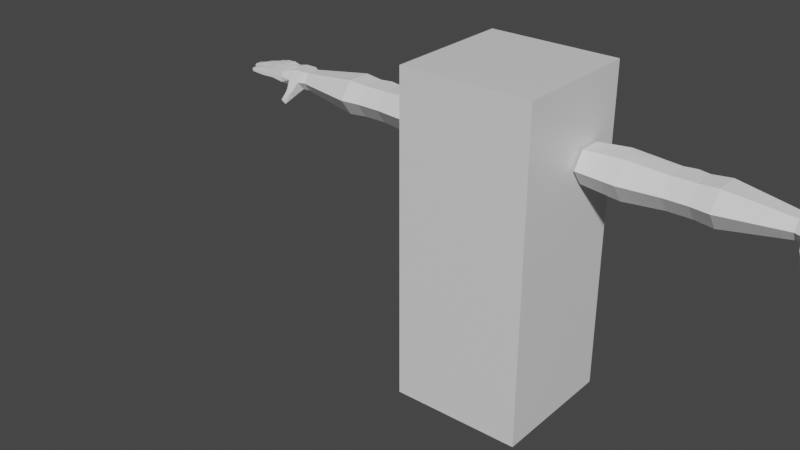 # Source: hands.blend  (saved by Blender 2.93.21; exported with 4.5.12 LTS)
import bpy
from mathutils import Matrix  # noqa: F401  (used for matrix-valued properties, if any)

bpy.ops.wm.read_factory_settings(use_empty=True)
scene = bpy.context.scene
scene.name = 'Scene'

# ---- collections
col_collection = bpy.data.collections.new('Collection'); scene.collection.children.link(col_collection)

# ---- materials (node trees are filled in below, after node groups)
mat_material = bpy.data.materials.new('Material')
mat_material.alpha_threshold = 0.0
mat_material.use_transparent_shadow = False
mat_material.line_color = (0.0, 0.0, 0.0, 1.0)

# ---- material node trees
mat_material.use_nodes = True; mat_material.node_tree.nodes.clear()
_N = mat_material.node_tree.nodes; _L = mat_material.node_tree.links
n0 = _N.new('ShaderNodeOutputMaterial'); n0.name = 'Material Output'; n0.location = (300, 300)
n1 = _N.new('ShaderNodeBsdfPrincipled'); n1.name = 'Principled BSDF'; n1.location = (10, 300)
n1.distribution = 'GGX'
n1.subsurface_method = 'BURLEY'
n1.inputs[2].default_value = 0.4
n1.inputs[3].default_value = 1.45
n1.inputs[27].default_value = (0.0, 0.0, 0.0, 1.0)
n1.inputs[28].default_value = 1.0
_L.new(n1.outputs[0], n0.inputs[0])
n0.is_active_output = True

# ---- world
world_world = bpy.data.worlds.new('World'); scene.world = world_world
world_world.use_nodes = True; world_world.node_tree.nodes.clear()
_N = world_world.node_tree.nodes; _L = world_world.node_tree.links
n0 = _N.new('ShaderNodeOutputWorld'); n0.name = 'World Output'; n0.location = (300, 300)
n1 = _N.new('ShaderNodeBackground'); n1.name = 'Background'; n1.location = (10, 300)
n1.inputs[0].default_value = (0.05088, 0.05088, 0.05088, 1.0)
_L.new(n1.outputs[0], n0.inputs[0])
n0.is_active_output = True
world_world.color = (0.05088, 0.05088, 0.05088)
world_world.use_sun_shadow = False
world_world.sun_shadow_jitter_overblur = 0.0

# ---- meshes
me_cube = bpy.data.meshes.new('Cube')
me_cube.from_pydata([(1.0, 1.0, 1.0), (1.0, 1.0, -1.0), (1.0, -1.0, 1.0), (1.0, -1.0, -1.0), (-1.0, 1.0, 1.0), (-1.0, 1.0, -1.0), (-1.0, -1.0, 1.0), (-1.0, -1.0, -1.0)], [], [(0, 4, 6, 2), (3, 2, 6, 7), (7, 6, 4, 5), (5, 1, 3, 7), (1, 0, 2, 3), (5, 4, 0, 1)])
_uv = me_cube.uv_layers.new(name='UVMap')
_uv.uv.foreach_set('vector', [0.625, 0.5, 0.875, 0.5, 0.875, 0.75, 0.625, 0.75, 0.375, 0.75, 0.625, 0.75, 0.625, 1.0, 0.375, 1.0, 0.375, 0.0, 0.625, 0.0, 0.625, 0.25, 0.375, 0.25, 0.125, 0.5, 0.375, 0.5, 0.375, 0.75, 0.125, 0.75, 0.375, 0.5, 0.625, 0.5, 0.625, 0.75, 0.375, 0.75, 0.375, 0.25, 0.625, 0.25, 0.625, 0.5, 0.375, 0.5])
me_cube.materials.append(mat_material)
me_cube.use_remesh_preserve_volume = False
me_cube.use_remesh_preserve_attributes = False
me_cube.use_mirror_vertex_groups = False
me_cube.update()
me_cube_001 = bpy.data.meshes.new('Cube.001')
me_cube_001.from_pydata([(0.4149, 0.07051, 1.415), (0.4149, 0.07051, 1.606), (0.4149, 0.2095, 1.415), (0.4149, 0.2095, 1.606), (1.538, 0.09963, 1.455), (1.538, 0.09963, 1.566), (1.538, 0.1804, 1.455), (1.538, 0.1804, 1.566), (1.049, 0.2095, 1.415), (0.9042, 0.2095, 1.415), (0.9042, 0.2095, 1.606), (1.049, 0.2095, 1.606), (0.9042, 0.07051, 1.415), (1.049, 0.07051, 1.415), (1.049, 0.07051, 1.606), (0.9042, 0.07051, 1.606), (0.9763, 0.2247, 1.415), (0.9763, 0.2247, 1.606), (0.4149, 0.0004296, 1.511), (0.4149, 0.2795, 1.511), (1.538, 0.2211, 1.511), (1.538, 0.05891, 1.511), (1.049, 0.0004296, 1.511), (0.9042, 0.0004296, 1.511), (0.9042, 0.2795, 1.511), (1.049, 0.2795, 1.511), (0.9763, 0.2948, 1.511), (0.4149, 0.14, 1.415), (0.4149, 0.14, 1.606), (1.538, 0.14, 1.455), (1.538, 0.14, 1.566), (1.049, 0.14, 1.606), (0.9042, 0.14, 1.606), (0.9042, 0.14, 1.415), (1.049, 0.14, 1.415), (0.9763, 0.14, 1.415), (0.9763, 0.14, 1.606), (0.4149, 0.14, 1.511), (0.6139, 0.2206, 1.4), (0.6595, 0.05686, 1.625), (0.6139, 0.2206, 1.622), (0.6595, 0.05686, 1.396), (0.6139, 0.3019, 1.511), (0.6595, -0.027, 1.511), (0.6595, 0.14, 1.396), (0.6595, 0.14, 1.625), (1.164, 0.2169, 1.616), (1.164, 0.06309, 1.405), (1.164, 0.2169, 1.405), (1.164, 0.06309, 1.616), (1.164, -0.01448, 1.511), (1.164, 0.2945, 1.511), (1.164, 0.14, 1.616), (1.164, 0.14, 1.405), (1.58, 0.2171, 1.511), (1.58, 0.1878, 1.455), (1.58, 0.14, 1.455), (1.58, 0.14, 1.566), (1.58, 0.09219, 1.566), (1.58, 0.04397, 1.511), (1.58, 0.09219, 1.455), (1.58, 0.2077, 1.566), (1.732, 0.2243, 1.511), (1.653, 0.2269, 1.511), (1.653, 0.1878, 1.455), (1.653, 0.14, 1.455), (1.653, 0.14, 1.566), (1.653, 0.09219, 1.566), (1.653, 0.04397, 1.511), (1.653, 0.09219, 1.455), (1.653, 0.2077, 1.566), (1.595, 0.006152, 1.458), (1.732, 0.2232, 1.477), (1.699, 0.14, 1.455), (1.699, 0.14, 1.566), (1.733, 0.05854, 1.545), (1.733, 0.05746, 1.511), (1.733, 0.05854, 1.477), (1.732, 0.2232, 1.545), (1.595, 0.03423, 1.425), (1.632, -0.04003, 1.403), (1.623, -0.02447, 1.383), (1.656, -0.02618, 1.403), (1.647, -0.01061, 1.383), (1.738, 0.1763, 1.511), (1.738, 0.1762, 1.477), (1.737, 0.1361, 1.477), (1.737, 0.1361, 1.545), (1.737, 0.1021, 1.545), (1.737, 0.102, 1.511), (1.737, 0.1021, 1.477), (1.738, 0.1762, 1.545), (1.737, 0.1361, 1.511), (1.967, 0.03467, 1.517), (1.962, 0.03554, 1.503), (1.959, 0.03618, 1.527), (1.963, 0.07976, 1.527), (1.972, 0.07883, 1.517), (1.967, 0.07937, 1.503), (2.002, 0.14, 1.527), (2.002, 0.1015, 1.527), (2.009, 0.1014, 1.517), (2.005, 0.1014, 1.503), (2.009, 0.14, 1.517), (2.005, 0.14, 1.503), (1.974, 0.2006, 1.517), (1.969, 0.2, 1.503), (1.973, 0.1617, 1.503), (1.965, 0.1996, 1.527), (1.969, 0.1613, 1.527), (1.978, 0.1622, 1.517), (1.928, 0.2562, 1.517), (1.923, 0.255, 1.503), (1.919, 0.2541, 1.527), (1.935, 0.2124, 1.517), (1.927, 0.2109, 1.527), (1.93, 0.2115, 1.503), (1.808, 0.05001, 1.511), (1.884, 0.04256, 1.511), (1.884, 0.04363, 1.547), (1.808, 0.05109, 1.552), (1.876, 0.04443, 1.493), (1.813, 0.09467, 1.552), (1.888, 0.08722, 1.547), (1.888, 0.08704, 1.511), (1.813, 0.0945, 1.511), (1.876, 0.04335, 1.511), (1.794, 0.1892, 1.511), (1.849, 0.1982, 1.511), (1.849, 0.198, 1.547), (1.794, 0.189, 1.553), (1.787, 0.2322, 1.553), (1.842, 0.2413, 1.547), (1.841, 0.2423, 1.511), (1.787, 0.2333, 1.511), (1.802, 0.1428, 1.552), (1.892, 0.1533, 1.546), (1.888, 0.1916, 1.546), (1.798, 0.1811, 1.552), (1.888, 0.1918, 1.511), (1.798, 0.1813, 1.511), (1.802, 0.1428, 1.511), (1.892, 0.1533, 1.511), (1.826, 0.1015, 1.553), (1.926, 0.1015, 1.547), (1.926, 0.14, 1.547), (1.826, 0.14, 1.553), (1.926, 0.14, 1.511), (1.826, 0.14, 1.511), (1.826, 0.1013, 1.511), (1.926, 0.1013, 1.511), (1.798, 0.05209, 1.55), (1.803, 0.0955, 1.511), (1.798, 0.05102, 1.511), (1.798, 0.05209, 1.491), (1.803, 0.09568, 1.55), (1.803, 0.09568, 1.491), (1.818, 0.04903, 1.511), (1.818, 0.0501, 1.55), (1.818, 0.0501, 1.493), (1.823, 0.09369, 1.55), (1.823, 0.09351, 1.511), (1.823, 0.09369, 1.493), (1.88, 0.08801, 1.545), (1.88, 0.08801, 1.493), (1.876, 0.04443, 1.545), (1.88, 0.08784, 1.511), (1.892, 0.04176, 1.511), (1.892, 0.04282, 1.494), (1.896, 0.08647, 1.543), (1.896, 0.08643, 1.494), (1.891, 0.04288, 1.543), (1.896, 0.08622, 1.511), (1.837, 0.1015, 1.55), (1.837, 0.14, 1.55), (1.837, 0.14, 1.511), (1.837, 0.14, 1.493), (1.837, 0.1015, 1.493), (1.837, 0.1013, 1.511), (1.816, 0.1395, 1.55), (1.816, 0.1395, 1.511), (1.816, 0.1016, 1.491), (1.816, 0.1016, 1.55), (1.816, 0.1395, 1.491), (1.816, 0.1014, 1.511), (1.917, 0.1015, 1.545), (1.917, 0.14, 1.493), (1.917, 0.1013, 1.511), (1.917, 0.14, 1.545), (1.917, 0.14, 1.511), (1.917, 0.1015, 1.493), (1.934, 0.1015, 1.543), (1.934, 0.14, 1.494), (1.935, 0.1013, 1.511), (1.934, 0.14, 1.543), (1.935, 0.14, 1.511), (1.934, 0.1015, 1.494), (1.789, 0.1799, 1.55), (1.789, 0.1801, 1.511), (1.789, 0.1799, 1.49), (1.792, 0.1418, 1.49), (1.792, 0.1418, 1.55), (1.792, 0.1418, 1.511), (1.812, 0.1439, 1.55), (1.808, 0.1823, 1.55), (1.808, 0.1824, 1.511), (1.812, 0.1439, 1.511), (1.808, 0.1823, 1.493), (1.812, 0.1439, 1.493), (1.882, 0.1521, 1.546), (1.882, 0.1521, 1.511), (1.878, 0.1904, 1.546), (1.878, 0.1906, 1.511), (1.878, 0.1904, 1.493), (1.882, 0.1521, 1.493), (1.901, 0.1543, 1.543), (1.902, 0.1544, 1.511), (1.897, 0.1926, 1.543), (1.898, 0.1928, 1.511), (1.898, 0.1926, 1.494), (1.902, 0.1543, 1.494), (1.783, 0.1865, 1.55), (1.776, 0.2316, 1.511), (1.783, 0.1867, 1.511), (1.783, 0.1865, 1.49), (1.776, 0.2305, 1.55), (1.776, 0.2305, 1.49), (1.806, 0.1912, 1.511), (1.806, 0.191, 1.549), (1.806, 0.191, 1.493), (1.799, 0.2342, 1.549), (1.799, 0.2353, 1.511), (1.799, 0.2342, 1.493), (1.839, 0.1966, 1.511), (1.839, 0.1964, 1.493), (1.832, 0.2397, 1.546), (1.832, 0.2397, 1.493), (1.839, 0.1964, 1.546), (1.832, 0.2407, 1.511), (1.86, 0.2001, 1.512), (1.86, 0.1999, 1.494), (1.852, 0.243, 1.542), (1.853, 0.2431, 1.494), (1.859, 0.1998, 1.542), (1.853, 0.2442, 1.512), (1.617, 0.09219, 1.566), (1.617, 0.04397, 1.511), (1.617, 0.09219, 1.455), (1.617, 0.14, 1.455), (1.617, 0.1878, 1.455), (1.617, 0.14, 1.566), (1.617, 0.2077, 1.566), (1.617, 0.222, 1.511), (1.617, 0.006152, 1.458), (1.617, 0.03423, 1.425), (1.644, -0.0331, 1.403), (1.635, -0.01754, 1.383), (1.641, 0.0007752, 1.449), (1.64, 0.02677, 1.418), (1.602, -0.001529, 1.449), (1.6, 0.02447, 1.418), (1.62, 0.02562, 1.418), (1.621, -0.000377, 1.449), (1.593, 0.01201, 1.466), (1.64, 0.01201, 1.466), (1.593, 0.0432, 1.43), (1.64, 0.0432, 1.43), (1.617, 0.0432, 1.43), (1.617, 0.01201, 1.466)], [], [(37, 28, 3, 19), (51, 46, 7, 20), (4, 29, 56, 60), (43, 39, 1, 18), (53, 29, 4, 47), (45, 28, 1, 39), (52, 31, 14, 49), (44, 33, 12, 41), (50, 49, 14, 22), (42, 40, 10, 24), (26, 17, 11, 25), (24, 10, 17, 26), (36, 32, 15), (22, 14, 15, 23), (35, 34, 13), (9, 24, 26, 16), (16, 26, 25, 8), (38, 42, 24, 9), (47, 50, 22, 13), (41, 43, 18, 0), (21, 4, 60, 59), (48, 51, 20, 6), (27, 37, 19, 2), (0, 18, 37, 27), (20, 7, 61, 54), (11, 17, 36, 31), (9, 16, 35, 33), (16, 8, 34, 35), (38, 9, 33, 44), (17, 10, 32, 36), (46, 11, 31, 52), (40, 3, 28, 45), (48, 6, 29, 53), (6, 20, 54, 55), (18, 1, 28, 37), (22, 23, 12, 13), (36, 15, 14), (31, 36, 14), (33, 35, 12), (12, 35, 13), (10, 40, 45, 32), (2, 38, 44, 27), (12, 23, 43, 41), (2, 19, 42, 38), (19, 3, 40, 42), (27, 44, 41, 0), (32, 45, 39, 15), (23, 15, 39, 43), (8, 48, 53, 34), (7, 46, 52, 30), (8, 25, 51, 48), (4, 21, 50, 47), (21, 5, 49, 50), (30, 52, 49, 5), (34, 53, 47, 13), (25, 11, 46, 51), (248, 249, 64, 65), (268, 263, 71, 253), (245, 246, 68, 67), (247, 248, 65, 69), (29, 6, 55, 56), (5, 21, 59, 58), (7, 30, 57, 61), (30, 5, 58, 57), (69, 65, 73, 77), (64, 63, 62, 72), (66, 67, 75, 74), (63, 70, 78, 62), (251, 250, 66, 70), (252, 251, 70, 63), (250, 245, 67, 66), (249, 252, 63, 64), (77, 73, 86, 90), (239, 240, 116, 114), (74, 75, 88, 87), (243, 239, 114, 115), (67, 68, 76, 75), (68, 69, 77, 76), (65, 64, 72, 73), (70, 66, 74, 78), (258, 257, 82, 83), (263, 265, 79, 71), (266, 258, 254), (257, 264, 253), (255, 256, 83, 82), (262, 259, 80, 255), (261, 258, 83, 256), (259, 260, 81, 80), (195, 194, 99, 103), (194, 191, 100, 99), (218, 217, 108, 105), (217, 215, 109, 108), (167, 168, 94, 93), (171, 167, 93, 95), (73, 72, 85, 86), (78, 74, 87, 91), (95, 93, 97, 96), (93, 94, 98, 97), (172, 169, 96, 97), (168, 170, 98, 94), (170, 172, 97, 98), (169, 171, 95, 96), (103, 99, 100, 101), (104, 103, 101, 102), (196, 192, 104, 102), (191, 193, 101, 100), (193, 196, 102, 101), (192, 195, 103, 104), (106, 105, 110, 107), (105, 108, 109, 110), (215, 216, 110, 109), (219, 218, 105, 106), (220, 219, 106, 107), (216, 220, 107, 110), (112, 111, 114, 116), (111, 113, 115, 114), (244, 241, 113, 111), (240, 242, 112, 116), (242, 244, 111, 112), (241, 243, 115, 113), (155, 151, 120, 122), (163, 165, 119, 123), (156, 162, 159, 154), (164, 170, 168, 121), (159, 157, 117), (168, 167, 118), (152, 155, 122, 125), (166, 163, 123, 124), (151, 153, 117, 120), (165, 126, 118, 119), (125, 162, 156), (124, 170, 164), (225, 221, 130, 131), (235, 237, 129, 132), (242, 133, 244), (224, 229, 127), (234, 236, 242, 240), (222, 134, 226), (222, 225, 131, 134), (238, 235, 132, 133), (221, 223, 127, 130), (237, 233, 128, 129), (240, 239, 128), (242, 236, 133), (207, 208, 200, 199), (140, 205, 207), (140, 207, 199), (201, 202, 141, 135), (209, 210, 142, 136), (197, 201, 135, 138), (211, 209, 136, 137), (198, 197, 138, 140), (212, 211, 137, 139), (181, 149, 184), (181, 177, 149), (183, 176, 177, 181), (177, 178, 149), (182, 184, 149, 143), (185, 187, 150, 144), (192, 147, 195), (180, 148, 183), (179, 182, 143, 146), (188, 185, 144, 145), (180, 179, 146, 148), (189, 188, 145, 147), (76, 77, 154, 153), (75, 76, 153, 151), (89, 88, 155, 152), (77, 90, 156, 154), (90, 89, 152, 156), (88, 75, 151, 155), (152, 125, 156), (120, 117, 157, 158), (125, 122, 160, 161), (153, 154, 117), (154, 159, 117), (122, 120, 158, 160), (125, 161, 162), (157, 159, 121, 126), (158, 157, 126, 165), (161, 160, 163, 166), (159, 162, 164, 121), (162, 161, 166, 164), (160, 158, 165, 163), (123, 119, 171, 169), (121, 168, 118), (126, 121, 118), (124, 123, 169, 172), (119, 118, 167, 171), (166, 124, 164), (124, 172, 170), (148, 146, 174, 175), (146, 143, 173, 174), (187, 190, 150), (143, 149, 178, 173), (190, 196, 150), (186, 189, 147), (92, 87, 179, 180), (87, 88, 182, 179), (90, 86, 183, 181), (88, 89, 184, 182), (89, 90, 181, 184), (86, 92, 180, 183), (175, 174, 188, 189), (174, 173, 185, 188), (177, 176, 186, 190), (173, 178, 187, 185), (178, 177, 190, 187), (176, 175, 189, 186), (196, 193, 150), (190, 186, 192, 196), (144, 150, 193, 191), (148, 176, 183), (145, 144, 191, 194), (147, 145, 194, 195), (148, 175, 176), (192, 186, 147), (84, 91, 197, 198), (91, 87, 201, 197), (87, 92, 202, 201), (85, 84, 198, 199), (86, 85, 199, 200), (92, 86, 200, 202), (140, 138, 204, 205), (138, 135, 203, 204), (135, 141, 206, 203), (198, 140, 199), (208, 206, 141), (205, 204, 211, 212), (204, 203, 209, 211), (203, 206, 210, 209), (207, 205, 212, 213), (208, 207, 213, 214), (206, 208, 214, 210), (214, 213, 219, 220), (219, 139, 218), (200, 141, 202), (136, 142, 216, 215), (137, 136, 215, 217), (139, 137, 217, 218), (220, 216, 142), (200, 208, 141), (210, 214, 142), (214, 220, 142), (213, 212, 139), (219, 213, 139), (84, 85, 224, 223), (91, 84, 223, 221), (62, 78, 225, 222), (85, 72, 226, 224), (72, 62, 222, 226), (78, 91, 221, 225), (134, 232, 226), (130, 127, 227, 228), (134, 131, 230, 231), (223, 224, 127), (233, 234, 128), (131, 130, 228, 230), (227, 229, 234, 233), (228, 227, 233, 237), (231, 230, 235, 238), (229, 232, 236, 234), (232, 231, 238, 236), (230, 228, 237, 235), (132, 129, 243, 241), (226, 232, 229, 224), (229, 227, 127), (133, 132, 241, 244), (129, 128, 239, 243), (236, 238, 133), (134, 231, 232), (234, 240, 128), (260, 261, 256, 81), (257, 262, 255, 82), (80, 81, 256, 255), (265, 267, 254, 79), (55, 54, 252, 249), (57, 58, 245, 250), (54, 61, 251, 252), (61, 57, 250, 251), (60, 56, 248, 247), (58, 59, 246, 245), (262, 257, 253), (56, 55, 249, 248), (266, 264, 257, 258), (79, 254, 261, 260), (71, 79, 260, 259), (267, 266, 254), (253, 71, 259, 262), (258, 261, 254), (68, 246, 268, 264), (60, 247, 267, 265), (69, 68, 264, 266), (247, 69, 266, 267), (59, 60, 265, 263), (246, 59, 263, 268), (264, 268, 253)])
_uv = me_cube_001.uv_layers.new(name='UVMap')
_uv.uv.foreach_set('vector', [0.5, 0.125, 0.625, 0.125, 0.625, 0.25, 0.5, 0.25, 0.5, 0.4364, 0.625, 0.4364, 0.625, 0.5, 0.5, 0.5, 0.375, 0.75, 0.375, 0.625, 0.375, 0.625, 0.375, 0.75, 0.5, 0.9583, 0.625, 0.9583, 0.625, 1.0, 0.5, 1.0, 0.3114, 0.625, 0.375, 0.625, 0.375, 0.75, 0.3114, 0.75, 0.8333, 0.625, 0.875, 0.625, 0.875, 0.75, 0.8333, 0.75, 0.6886, 0.625, 0.7083, 0.625, 0.7083, 0.75, 0.6886, 0.75, 0.1667, 0.625, 0.2083, 0.625, 0.2083, 0.75, 0.1667, 0.75, 0.5, 0.8136, 0.625, 0.8136, 0.625, 0.8333, 0.5, 0.8333, 0.5, 0.2839, 0.625, 0.2839, 0.625, 0.3333, 0.5, 0.3333, 0.5, 0.375, 0.625, 0.375, 0.625, 0.4167, 0.5, 0.4167, 0.5, 0.3333, 0.625, 0.3333, 0.625, 0.375, 0.5, 0.375, 0.75, 0.625, 0.7917, 0.625, 0.7917, 0.75, 0.5, 0.8333, 0.625, 0.8333, 0.625, 0.9167, 0.5, 0.9167, 0.25, 0.625, 0.2917, 0.625, 0.2917, 0.75, 0.375, 0.3333, 0.5, 0.3333, 0.5, 0.375, 0.375, 0.375, 0.375, 0.375, 0.5, 0.375, 0.5, 0.4167, 0.375, 0.4167, 0.375, 0.2839, 0.5, 0.2839, 0.5, 0.3333, 0.375, 0.3333, 0.375, 0.8136, 0.5, 0.8136, 0.5, 0.8333, 0.375, 0.8333, 0.375, 0.9583, 0.5, 0.9583, 0.5, 1.0, 0.375, 1.0, 0.5, 0.75, 0.375, 0.75, 0.375, 0.75, 0.5, 0.75, 0.375, 0.4364, 0.5, 0.4364, 0.5, 0.5, 0.375, 0.5, 0.375, 0.125, 0.5, 0.125, 0.5, 0.25, 0.375, 0.25, 0.375, 0.0, 0.5, 0.0, 0.5, 0.125, 0.375, 0.125, 0.5, 0.5, 0.625, 0.5, 0.625, 0.5, 0.5, 0.5, 0.7083, 0.5, 0.75, 0.5, 0.75, 0.625, 0.7083, 0.625, 0.2083, 0.5, 0.25, 0.5, 0.25, 0.625, 0.2083, 0.625, 0.25, 0.5, 0.2917, 0.5, 0.2917, 0.625, 0.25, 0.625, 0.1589, 0.5, 0.2083, 0.5, 0.2083, 0.625, 0.1667, 0.625, 0.75, 0.5, 0.7917, 0.5, 0.7917, 0.625, 0.75, 0.625, 0.6886, 0.5, 0.7083, 0.5, 0.7083, 0.625, 0.6886, 0.625, 0.8411, 0.5, 0.875, 0.5, 0.875, 0.625, 0.8333, 0.625, 0.3114, 0.5, 0.375, 0.5, 0.375, 0.625, 0.3114, 0.625, 0.375, 0.5, 0.5, 0.5, 0.5, 0.5, 0.375, 0.5, 0.5, 0.0, 0.625, 0.0, 0.625, 0.125, 0.5, 0.125, 0.5, 0.8333, 0.5, 0.9167, 0.375, 0.9167, 0.375, 0.8333, 0.75, 0.625, 0.7917, 0.75, 0.7083, 0.75, 0.7083, 0.625, 0.75, 0.625, 0.7083, 0.75, 0.2083, 0.625, 0.25, 0.625, 0.2083, 0.75, 0.2083, 0.75, 0.25, 0.625, 0.2917, 0.75, 0.7917, 0.5, 0.8411, 0.5, 0.8333, 0.625, 0.7917, 0.625, 0.125, 0.5, 0.1589, 0.5, 0.1667, 0.625, 0.125, 0.625, 0.375, 0.9167, 0.5, 0.9167, 0.5, 0.9583, 0.375, 0.9583, 0.375, 0.25, 0.5, 0.25, 0.5, 0.2839, 0.375, 0.2839, 0.5, 0.25, 0.625, 0.25, 0.625, 0.2839, 0.5, 0.2839, 0.125, 0.625, 0.1667, 0.625, 0.1667, 0.75, 0.125, 0.75, 0.7917, 0.625, 0.8333, 0.625, 0.8333, 0.75, 0.7917, 0.75, 0.5, 0.9167, 0.625, 0.9167, 0.625, 0.9583, 0.5, 0.9583, 0.2917, 0.5, 0.3114, 0.5, 0.3114, 0.625, 0.2917, 0.625, 0.625, 0.5, 0.6886, 0.5, 0.6886, 0.625, 0.625, 0.625, 0.375, 0.4167, 0.5, 0.4167, 0.5, 0.4364, 0.375, 0.4364, 0.375, 0.75, 0.5, 0.75, 0.5, 0.8136, 0.375, 0.8136, 0.5, 0.75, 0.625, 0.75, 0.625, 0.8136, 0.5, 0.8136, 0.625, 0.625, 0.6886, 0.625, 0.6886, 0.75, 0.625, 0.75, 0.2917, 0.625, 0.3114, 0.625, 0.3114, 0.75, 0.2917, 0.75, 0.5, 0.4167, 0.625, 0.4167, 0.625, 0.4364, 0.5, 0.4364, 0.375, 0.625, 0.375, 0.5, 0.375, 0.5, 0.375, 0.625, 0.5, 0.75, 0.5, 0.75, 0.5, 0.75, 0.5, 0.75, 0.625, 0.75, 0.5, 0.75, 0.5, 0.75, 0.625, 0.75, 0.375, 0.75, 0.375, 0.625, 0.375, 0.625, 0.375, 0.75, 0.375, 0.625, 0.375, 0.5, 0.375, 0.5, 0.375, 0.625, 0.625, 0.75, 0.5, 0.75, 0.5, 0.75, 0.625, 0.75, 0.625, 0.5, 0.625, 0.625, 0.625, 0.625, 0.625, 0.5, 0.625, 0.625, 0.625, 0.75, 0.625, 0.75, 0.625, 0.625, 0.375, 0.75, 0.375, 0.625, 0.375, 0.625, 0.375, 0.75, 0.375, 0.5, 0.5, 0.5, 0.5, 0.5, 0.375, 0.5, 0.625, 0.625, 0.625, 0.75, 0.625, 0.75, 0.625, 0.625, 0.5, 0.5, 0.625, 0.5, 0.625, 0.5, 0.5, 0.5, 0.625, 0.5, 0.625, 0.625, 0.625, 0.625, 0.625, 0.5, 0.5, 0.5, 0.625, 0.5, 0.625, 0.5, 0.5, 0.5, 0.625, 0.625, 0.625, 0.75, 0.625, 0.75, 0.625, 0.625, 0.375, 0.5, 0.5, 0.5, 0.5, 0.5, 0.375, 0.5, 0.375, 0.75, 0.375, 0.625, 0.375, 0.625, 0.375, 0.75, 0.5061, 0.5, 0.3848, 0.5, 0.4466, 0.5, 0.5446, 0.5, 0.625, 0.625, 0.625, 0.75, 0.625, 0.75, 0.625, 0.625, 0.625, 0.5, 0.5061, 0.5, 0.5446, 0.5, 0.625, 0.5, 0.625, 0.75, 0.5, 0.75, 0.5, 0.75, 0.625, 0.75, 0.5, 0.75, 0.375, 0.75, 0.375, 0.75, 0.5, 0.75, 0.375, 0.625, 0.375, 0.5, 0.375, 0.5, 0.375, 0.625, 0.625, 0.5, 0.625, 0.625, 0.625, 0.625, 0.625, 0.5, 0.375, 0.75, 0.5, 0.75, 0.5, 0.75, 0.375, 0.75, 0.5, 0.75, 0.375, 0.75, 0.375, 0.75, 0.5, 0.75, 0.375, 0.75, 0.375, 0.75, 0.375, 0.75, 0.5, 0.75, 0.5, 0.75, 0.5, 0.75, 0.5, 0.75, 0.375, 0.75, 0.375, 0.75, 0.5, 0.75, 0.5, 0.75, 0.5, 0.75, 0.5, 0.75, 0.5, 0.75, 0.375, 0.75, 0.375, 0.75, 0.375, 0.75, 0.375, 0.75, 0.5, 0.75, 0.375, 0.75, 0.375, 0.75, 0.5, 0.75, 0.5049, 0.625, 0.625, 0.625, 0.625, 0.625, 0.5446, 0.625, 0.625, 0.625, 0.625, 0.75, 0.625, 0.75, 0.625, 0.625, 0.5053, 0.5, 0.625, 0.5, 0.625, 0.5, 0.5446, 0.5, 0.625, 0.5, 0.625, 0.625, 0.625, 0.625, 0.625, 0.5, 0.5045, 0.75, 0.3822, 0.75, 0.4466, 0.75, 0.5446, 0.75, 0.625, 0.75, 0.5045, 0.75, 0.5446, 0.75, 0.625, 0.75, 0.375, 0.625, 0.375, 0.5, 0.375, 0.5, 0.375, 0.625, 0.625, 0.5, 0.625, 0.625, 0.625, 0.625, 0.625, 0.5, 0.625, 0.75, 0.5446, 0.75, 0.5446, 0.75, 0.625, 0.75, 0.5446, 0.75, 0.4466, 0.75, 0.4466, 0.75, 0.5446, 0.75, 0.5045, 0.75, 0.625, 0.75, 0.625, 0.75, 0.5446, 0.75, 0.3822, 0.75, 0.3822, 0.75, 0.4466, 0.75, 0.4466, 0.75, 0.3822, 0.75, 0.5045, 0.75, 0.5446, 0.75, 0.4466, 0.75, 0.625, 0.75, 0.625, 0.75, 0.625, 0.75, 0.625, 0.75, 0.5446, 0.625, 0.625, 0.625, 0.625, 0.75, 0.5446, 0.75, 0.4466, 0.625, 0.5446, 0.625, 0.5446, 0.75, 0.4466, 0.75, 0.3828, 0.75, 0.3828, 0.625, 0.4466, 0.625, 0.4466, 0.75, 0.625, 0.75, 0.5049, 0.75, 0.5446, 0.75, 0.625, 0.75, 0.5049, 0.75, 0.3828, 0.75, 0.4466, 0.75, 0.5446, 0.75, 0.3828, 0.625, 0.5049, 0.625, 0.5446, 0.625, 0.4466, 0.625, 0.4466, 0.5, 0.5446, 0.5, 0.5446, 0.625, 0.4466, 0.625, 0.5446, 0.5, 0.625, 0.5, 0.625, 0.625, 0.5446, 0.625, 0.625, 0.625, 0.5053, 0.625, 0.5446, 0.625, 0.625, 0.625, 0.3836, 0.5, 0.5053, 0.5, 0.5446, 0.5, 0.4466, 0.5, 0.3836, 0.625, 0.3836, 0.5, 0.4466, 0.5, 0.4466, 0.625, 0.5053, 0.625, 0.3836, 0.625, 0.4466, 0.625, 0.5446, 0.625, 0.4466, 0.5, 0.5446, 0.5, 0.5446, 0.5, 0.4466, 0.5, 0.5446, 0.5, 0.625, 0.5, 0.625, 0.5, 0.5446, 0.5, 0.5061, 0.5, 0.625, 0.5, 0.625, 0.5, 0.5446, 0.5, 0.3848, 0.5, 0.3848, 0.5, 0.4466, 0.5, 0.4466, 0.5, 0.3848, 0.5, 0.5061, 0.5, 0.5446, 0.5, 0.4466, 0.5, 0.625, 0.5, 0.625, 0.5, 0.625, 0.5, 0.625, 0.5, 0.625, 0.75, 0.625, 0.75, 0.625, 0.75, 0.625, 0.75, 0.625, 0.75, 0.625, 0.75, 0.625, 0.75, 0.625, 0.75, 0.375, 0.75, 0.375, 0.75, 0.375, 0.75, 0.375, 0.75, 0.375, 0.75, 0.3822, 0.75, 0.3822, 0.75, 0.375, 0.75, 0.375, 0.75, 0.5, 0.75, 0.5, 0.75, 0.3822, 0.75, 0.5045, 0.75, 0.5, 0.75, 0.5, 0.75, 0.625, 0.75, 0.625, 0.75, 0.5, 0.75, 0.5, 0.75, 0.625, 0.75, 0.625, 0.75, 0.5, 0.75, 0.625, 0.75, 0.5, 0.75, 0.5, 0.75, 0.625, 0.75, 0.625, 0.75, 0.5, 0.75, 0.5, 0.75, 0.625, 0.75, 0.5, 0.75, 0.375, 0.75, 0.375, 0.75, 0.5, 0.75, 0.3822, 0.75, 0.375, 0.75, 0.625, 0.5, 0.625, 0.5, 0.625, 0.5, 0.625, 0.5, 0.625, 0.5, 0.625, 0.5, 0.625, 0.5, 0.625, 0.5, 0.3848, 0.5, 0.5, 0.5, 0.5061, 0.5, 0.375, 0.5, 0.375, 0.5, 0.5, 0.5, 0.375, 0.5, 0.375, 0.5, 0.3848, 0.5, 0.3848, 0.5, 0.5, 0.5, 0.5, 0.5, 0.375, 0.5, 0.5, 0.5, 0.625, 0.5, 0.625, 0.5, 0.5, 0.5, 0.5, 0.5, 0.625, 0.5, 0.625, 0.5, 0.5, 0.5, 0.625, 0.5, 0.5, 0.5, 0.5, 0.5, 0.625, 0.5, 0.625, 0.5, 0.5, 0.5, 0.5, 0.5, 0.625, 0.5, 0.3848, 0.5, 0.5061, 0.5, 0.5, 0.5, 0.3848, 0.5, 0.375, 0.5, 0.5, 0.5, 0.375, 0.5, 0.375, 0.625, 0.375, 0.625, 0.375, 0.5, 0.5, 0.5, 0.5, 0.5, 0.375, 0.5, 0.5, 0.5, 0.375, 0.5, 0.375, 0.5, 0.625, 0.625, 0.5, 0.625, 0.5, 0.625, 0.625, 0.625, 0.625, 0.625, 0.5, 0.625, 0.5, 0.625, 0.625, 0.625, 0.625, 0.5, 0.625, 0.625, 0.625, 0.625, 0.625, 0.5, 0.625, 0.5, 0.625, 0.625, 0.625, 0.625, 0.625, 0.5, 0.5, 0.5, 0.625, 0.5, 0.625, 0.5, 0.5, 0.5, 0.5, 0.5, 0.625, 0.5, 0.625, 0.5, 0.5, 0.5, 0.375, 0.75, 0.5, 0.75, 0.5, 0.75, 0.375, 0.75, 0.375, 0.75, 0.5, 0.75, 0.375, 0.625, 0.375, 0.625, 0.375, 0.75, 0.375, 0.75, 0.375, 0.75, 0.5, 0.75, 0.5, 0.75, 0.625, 0.75, 0.5, 0.75, 0.5, 0.75, 0.625, 0.75, 0.625, 0.75, 0.5, 0.75, 0.5, 0.75, 0.625, 0.75, 0.3828, 0.625, 0.5, 0.625, 0.5049, 0.625, 0.5, 0.625, 0.5, 0.625, 0.375, 0.625, 0.625, 0.625, 0.625, 0.75, 0.625, 0.75, 0.625, 0.625, 0.625, 0.625, 0.625, 0.75, 0.625, 0.75, 0.625, 0.625, 0.5, 0.625, 0.625, 0.625, 0.625, 0.625, 0.5, 0.625, 0.5, 0.625, 0.625, 0.625, 0.625, 0.625, 0.5, 0.625, 0.5, 0.75, 0.375, 0.75, 0.375, 0.75, 0.5, 0.75, 0.625, 0.75, 0.5, 0.75, 0.5, 0.75, 0.625, 0.75, 0.5, 0.75, 0.625, 0.75, 0.625, 0.75, 0.5, 0.75, 0.375, 0.75, 0.375, 0.75, 0.375, 0.75, 0.375, 0.75, 0.375, 0.75, 0.5, 0.75, 0.5, 0.75, 0.375, 0.75, 0.625, 0.75, 0.625, 0.75, 0.625, 0.75, 0.625, 0.75, 0.5, 0.75, 0.5, 0.75, 0.375, 0.75, 0.625, 0.75, 0.5, 0.75, 0.5, 0.75, 0.625, 0.75, 0.5, 0.75, 0.625, 0.75, 0.625, 0.75, 0.5, 0.75, 0.5, 0.75, 0.375, 0.75, 0.5, 0.75, 0.375, 0.75, 0.375, 0.75, 0.5, 0.75, 0.625, 0.75, 0.625, 0.75, 0.625, 0.75, 0.625, 0.75, 0.5, 0.75, 0.5, 0.75, 0.375, 0.75, 0.5, 0.75, 0.375, 0.75, 0.375, 0.75, 0.5, 0.75, 0.625, 0.75, 0.5, 0.75, 0.5, 0.75, 0.625, 0.75, 0.5, 0.75, 0.625, 0.75, 0.625, 0.75, 0.5, 0.75, 0.375, 0.75, 0.375, 0.75, 0.375, 0.75, 0.375, 0.75, 0.375, 0.75, 0.5, 0.75, 0.5, 0.75, 0.375, 0.75, 0.625, 0.75, 0.625, 0.75, 0.625, 0.75, 0.625, 0.75, 0.625, 0.75, 0.625, 0.75, 0.625, 0.75, 0.625, 0.75, 0.375, 0.75, 0.3822, 0.75, 0.5, 0.75, 0.5, 0.75, 0.375, 0.75, 0.5, 0.75, 0.5, 0.75, 0.625, 0.75, 0.625, 0.75, 0.5045, 0.75, 0.625, 0.75, 0.5, 0.75, 0.5045, 0.75, 0.625, 0.75, 0.5, 0.75, 0.5, 0.75, 0.375, 0.75, 0.5, 0.75, 0.5045, 0.75, 0.3822, 0.75, 0.5, 0.625, 0.625, 0.625, 0.625, 0.625, 0.5, 0.625, 0.625, 0.625, 0.625, 0.75, 0.625, 0.75, 0.625, 0.625, 0.5, 0.75, 0.375, 0.75, 0.5, 0.75, 0.625, 0.75, 0.5, 0.75, 0.5, 0.75, 0.625, 0.75, 0.375, 0.75, 0.3828, 0.75, 0.5, 0.75, 0.375, 0.625, 0.5, 0.625, 0.5, 0.625, 0.5, 0.625, 0.625, 0.625, 0.625, 0.625, 0.5, 0.625, 0.625, 0.625, 0.625, 0.75, 0.625, 0.75, 0.625, 0.625, 0.375, 0.75, 0.375, 0.625, 0.375, 0.625, 0.375, 0.75, 0.625, 0.75, 0.5, 0.75, 0.5, 0.75, 0.625, 0.75, 0.5, 0.75, 0.375, 0.75, 0.375, 0.75, 0.5, 0.75, 0.375, 0.625, 0.5, 0.625, 0.5, 0.625, 0.375, 0.625, 0.5, 0.625, 0.625, 0.625, 0.625, 0.625, 0.5, 0.625, 0.625, 0.625, 0.625, 0.75, 0.625, 0.75, 0.625, 0.625, 0.375, 0.75, 0.375, 0.625, 0.375, 0.625, 0.375, 0.75, 0.625, 0.75, 0.5, 0.75, 0.5, 0.75, 0.625, 0.75, 0.5, 0.75, 0.375, 0.75, 0.375, 0.75, 0.5, 0.75, 0.375, 0.625, 0.5, 0.625, 0.5, 0.625, 0.375, 0.625, 0.3828, 0.75, 0.5049, 0.75, 0.5, 0.75, 0.375, 0.75, 0.375, 0.625, 0.3828, 0.625, 0.3828, 0.75, 0.625, 0.75, 0.5, 0.75, 0.5049, 0.75, 0.625, 0.75, 0.5, 0.625, 0.375, 0.625, 0.375, 0.625, 0.625, 0.625, 0.625, 0.75, 0.625, 0.75, 0.625, 0.625, 0.5, 0.625, 0.625, 0.625, 0.625, 0.625, 0.5049, 0.625, 0.5, 0.625, 0.5, 0.625, 0.375, 0.625, 0.3828, 0.625, 0.375, 0.625, 0.5, 0.625, 0.5, 0.5, 0.625, 0.5, 0.625, 0.5, 0.5, 0.5, 0.625, 0.5, 0.625, 0.625, 0.625, 0.625, 0.625, 0.5, 0.625, 0.625, 0.5, 0.625, 0.5, 0.625, 0.625, 0.625, 0.375, 0.5, 0.5, 0.5, 0.5, 0.5, 0.375, 0.5, 0.375, 0.625, 0.375, 0.5, 0.375, 0.5, 0.375, 0.625, 0.5, 0.625, 0.375, 0.625, 0.375, 0.625, 0.5, 0.625, 0.5, 0.5, 0.625, 0.5, 0.625, 0.5, 0.5, 0.5, 0.625, 0.5, 0.625, 0.625, 0.625, 0.625, 0.625, 0.5, 0.625, 0.625, 0.5, 0.625, 0.5, 0.625, 0.625, 0.625, 0.5, 0.5, 0.5, 0.5, 0.375, 0.5, 0.375, 0.625, 0.5, 0.625, 0.5, 0.625, 0.5, 0.5, 0.625, 0.5, 0.625, 0.5, 0.5, 0.5, 0.625, 0.5, 0.625, 0.625, 0.625, 0.625, 0.625, 0.5, 0.625, 0.625, 0.5, 0.625, 0.5, 0.625, 0.625, 0.625, 0.375, 0.5, 0.5, 0.5, 0.5, 0.5, 0.375, 0.5, 0.375, 0.625, 0.375, 0.5, 0.375, 0.5, 0.375, 0.625, 0.5, 0.625, 0.375, 0.625, 0.375, 0.625, 0.5, 0.625, 0.375, 0.625, 0.375, 0.5, 0.3836, 0.5, 0.3836, 0.625, 0.3836, 0.5, 0.5, 0.5, 0.5053, 0.5, 0.375, 0.625, 0.5, 0.625, 0.5, 0.625, 0.625, 0.625, 0.5, 0.625, 0.5053, 0.625, 0.625, 0.625, 0.625, 0.5, 0.625, 0.625, 0.625, 0.625, 0.625, 0.5, 0.5, 0.5, 0.625, 0.5, 0.625, 0.5, 0.5053, 0.5, 0.3836, 0.625, 0.5053, 0.625, 0.5, 0.625, 0.375, 0.625, 0.375, 0.625, 0.5, 0.625, 0.5, 0.625, 0.375, 0.625, 0.5, 0.625, 0.375, 0.625, 0.3836, 0.625, 0.5, 0.625, 0.375, 0.5, 0.5, 0.5, 0.5, 0.5, 0.3836, 0.5, 0.375, 0.5, 0.5, 0.5, 0.5, 0.5, 0.375, 0.5, 0.375, 0.5, 0.5, 0.5, 0.625, 0.5, 0.5, 0.5, 0.5, 0.5, 0.625, 0.5, 0.5, 0.5, 0.625, 0.5, 0.625, 0.5, 0.5, 0.5, 0.375, 0.5, 0.375, 0.5, 0.375, 0.5, 0.375, 0.5, 0.375, 0.5, 0.5, 0.5, 0.5, 0.5, 0.375, 0.5, 0.625, 0.5, 0.625, 0.5, 0.625, 0.5, 0.625, 0.5, 0.5, 0.5, 0.375, 0.5, 0.375, 0.5, 0.625, 0.5, 0.5, 0.5, 0.5, 0.5, 0.625, 0.5, 0.5, 0.5, 0.625, 0.5, 0.625, 0.5, 0.5, 0.5, 0.5, 0.5, 0.375, 0.5, 0.5, 0.5, 0.5, 0.5, 0.375, 0.5, 0.5, 0.5, 0.625, 0.5, 0.625, 0.5, 0.625, 0.5, 0.625, 0.5, 0.5, 0.5, 0.375, 0.5, 0.375, 0.5, 0.5, 0.5, 0.625, 0.5, 0.5, 0.5, 0.5, 0.5, 0.625, 0.5, 0.5, 0.5, 0.625, 0.5, 0.625, 0.5, 0.5, 0.5, 0.375, 0.5, 0.375, 0.5, 0.375, 0.5, 0.375, 0.5, 0.375, 0.5, 0.5, 0.5, 0.5, 0.5, 0.375, 0.5, 0.625, 0.5, 0.625, 0.5, 0.625, 0.5, 0.625, 0.5, 0.625, 0.5, 0.625, 0.5, 0.625, 0.5, 0.625, 0.5, 0.375, 0.5, 0.375, 0.5, 0.375, 0.5, 0.375, 0.5, 0.375, 0.5, 0.5, 0.5, 0.5, 0.5, 0.5, 0.5, 0.625, 0.5, 0.625, 0.5, 0.5061, 0.5, 0.625, 0.5, 0.5, 0.5, 0.5061, 0.5, 0.625, 0.5, 0.375, 0.5, 0.5, 0.5, 0.5, 0.5, 0.5, 0.5, 0.5, 0.5, 0.375, 0.5, 0.375, 0.5, 0.3848, 0.5, 0.5, 0.5, 0.375, 0.75, 0.375, 0.75, 0.375, 0.75, 0.375, 0.75, 0.5, 0.75, 0.5, 0.75, 0.5, 0.75, 0.5, 0.75, 0.5, 0.75, 0.375, 0.75, 0.375, 0.75, 0.5, 0.75, 0.375, 0.75, 0.375, 0.75, 0.375, 0.75, 0.375, 0.75, 0.375, 0.5, 0.5, 0.5, 0.5, 0.5, 0.375, 0.5, 0.625, 0.625, 0.625, 0.75, 0.625, 0.75, 0.625, 0.625, 0.5, 0.5, 0.625, 0.5, 0.625, 0.5, 0.5, 0.5, 0.625, 0.5, 0.625, 0.625, 0.625, 0.625, 0.625, 0.5, 0.375, 0.75, 0.375, 0.625, 0.375, 0.625, 0.375, 0.75, 0.625, 0.75, 0.5, 0.75, 0.5, 0.75, 0.625, 0.75, 0.5, 0.75, 0.5, 0.75, 0.5, 0.75, 0.375, 0.625, 0.375, 0.5, 0.375, 0.5, 0.375, 0.625, 0.375, 0.75, 0.5, 0.75, 0.5, 0.75, 0.375, 0.75, 0.375, 0.75, 0.375, 0.75, 0.375, 0.75, 0.375, 0.75, 0.5, 0.75, 0.375, 0.75, 0.375, 0.75, 0.5, 0.75, 0.375, 0.75, 0.375, 0.75, 0.375, 0.75, 0.5, 0.75, 0.5, 0.75, 0.5, 0.75, 0.5, 0.75, 0.375, 0.75, 0.375, 0.75, 0.375, 0.75, 0.5, 0.75, 0.5, 0.75, 0.5, 0.75, 0.5, 0.75, 0.375, 0.75, 0.375, 0.75, 0.375, 0.75, 0.375, 0.75, 0.375, 0.75, 0.5, 0.75, 0.5, 0.75, 0.375, 0.75, 0.375, 0.75, 0.375, 0.75, 0.375, 0.75, 0.375, 0.75, 0.5, 0.75, 0.375, 0.75, 0.375, 0.75, 0.5, 0.75, 0.5, 0.75, 0.5, 0.75, 0.5, 0.75, 0.5, 0.75, 0.5, 0.75, 0.5, 0.75, 0.5, 0.75])
me_cube_001.use_remesh_fix_poles = True
me_cube_001.use_remesh_preserve_attributes = False
me_cube_001.update()
arm_armature = bpy.data.armatures.new('Armature')  # bones are not reproduced

# ---- objects
ob_scale_reference = bpy.data.objects.new('Scale reference', me_cube)
ob_human_arms_model = bpy.data.objects.new('Human_arms_model', me_cube_001)
ob_human_fps = bpy.data.objects.new('Human_FPS', arm_armature)

# ---- transforms, parenting, visibility, modifiers, constraints
ob_scale_reference.location = (0.0, 0.0, 1.0)
ob_scale_reference.scale = (0.4, 0.4, 1.0)
ob_scale_reference.lock_rotations_4d = False
ob_scale_reference.empty_display_type = 'ARROWS'
ob_scale_reference.lineart.crease_threshold = 0.0
ob_human_arms_model.parent = ob_human_fps
ob_human_arms_model.matrix_parent_inverse = Matrix(((1.0, -0.0, 0.0, -0.0), (-0.0, 1.0, -0.0, 0.0), (0.0, -0.0, 1.0, -1.506), (-0.0, 0.0, -0.0, 1.0)))
ob_human_arms_model.location = (0.0, 0.0, 0.0)
_vg = ob_human_arms_model.vertex_groups.new(name='Biceps.L')
for _i, _w in zip([0, 1, 2, 3, 8, 9, 10, 11, 12, 13, 14, 15, 16, 17, 18, 19, 22, 23, 24, 25, 26, 27, 28, 31, 32, 33, 34, 35, 36, 37, 38, 39, 40, 41, 42, 43, 44, 45, 50], [0.9986, 0.9989, 0.9996, 0.9994, 0.1145, 0.9083, 0.9161, 0.1049, 0.8539, 0.1393, 0.1338, 0.8517, 0.4895, 0.4894, 0.998, 0.9993, 0.1708, 0.8439, 0.9247, 0.1112, 0.5043, 0.9992, 0.9994, 0.09645, 0.8774, 0.8764, 0.1012, 0.3255, 0.3152, 0.9991, 0.9968, 0.9884, 0.9967, 0.9877, 0.9959, 0.985, 0.9895, 0.9915, 0.01485]): _vg.add([_i], _w, 'REPLACE')
_vg = ob_human_arms_model.vertex_groups.new(name='Arm.L')
for _i, _w in zip([4, 5, 6, 7, 8, 9, 10, 11, 12, 13, 14, 15, 16, 17, 20, 21, 22, 23, 24, 25, 26, 29, 30, 31, 32, 33, 34, 35, 36, 46, 47, 48, 49, 50, 51, 52, 53, 54, 55, 56, 57, 58, 59, 60, 61, 63, 64, 70, 245, 246, 247, 248, 249, 250, 251, 252], [0.9184, 0.9223, 0.9203, 0.9393, 0.8851, 0.09167, 0.08391, 0.8948, 0.146, 0.8598, 0.8654, 0.1483, 0.5105, 0.5105, 0.9195, 0.8934, 0.828, 0.1559, 0.07527, 0.8885, 0.4957, 0.9331, 0.9444, 0.9031, 0.1225, 0.1236, 0.8983, 0.6743, 0.6847, 0.9867, 0.9733, 0.9846, 0.9748, 0.9627, 0.9849, 0.9851, 0.9832, 0.3293, 0.3056, 0.2386, 0.2394, 0.2671, 0.1308, 0.1181, 0.3215, 0.05041, 0.02671, 0.04878, 0.08703, 0.001062, 0.009613, 0.07265, 0.1145, 0.07346, 0.1323, 0.1329]): _vg.add([_i], _w, 'REPLACE')
_vg = ob_human_arms_model.vertex_groups.new(name='Hand.l')
for _i, _w in zip([5, 6, 7, 20, 29, 30, 54, 55, 56, 57, 58, 59, 60, 61, 62, 63, 64, 65, 66, 67, 68, 69, 70, 72, 73, 74, 78, 85, 86, 87, 88, 90, 91, 245, 246, 247, 248, 249, 250, 251, 252], [0.05879, 0.06823, 0.05706, 0.07481, 0.03727, 0.05027, 0.6345, 0.6388, 0.6082, 0.7331, 0.6012, 0.03323, 0.0492, 0.6467, 0.01173, 0.7431, 0.7674, 0.7796, 0.8988, 0.7297, 0.08383, 0.1581, 0.7859, 0.06016, 0.6092, 0.7018, 0.04368, 0.06868, 0.06721, 0.0512, 0.02168, 0.01886, 0.01283, 0.737, 0.05354, 0.1077, 0.7344, 0.7847, 0.8806, 0.7949, 0.7777]): _vg.add([_i], _w, 'REPLACE')
_vg = ob_human_arms_model.vertex_groups.new(name='Pinky1.L')
for _i, _w in zip([62, 63, 64, 70, 72, 73, 74, 78, 84, 85, 87, 91, 127, 129, 130, 131, 132, 134, 138, 197, 221, 222, 223, 224, 225, 226, 227, 228, 229, 230, 231, 232, 233, 234, 235, 236, 237, 238, 249, 251, 252], [0.9471, 0.1832, 0.111, 0.1356, 0.7961, 0.02109, 0.05104, 0.9443, 0.1955, 0.1941, 0.07653, 0.5833, 0.6599, 0.01287, 0.614, 0.63, 0.01134, 0.7056, 0.01534, 0.06104, 0.7787, 0.8938, 0.8171, 0.7224, 0.8173, 0.8088, 0.225, 0.3011, 0.218, 0.2966, 0.222, 0.23, 0.01412, 0.02865, 0.05671, 0.0295, 0.05913, 0.01551, 0.03143, 0.05585, 0.07131]): _vg.add([_i], _w, 'REPLACE')
_vg = ob_human_arms_model.vertex_groups.new(name='Pinky2.L')
for _i, _w in zip([127, 128, 129, 130, 131, 132, 133, 134, 221, 222, 223, 224, 225, 226, 227, 228, 229, 230, 231, 232, 233, 234, 235, 236, 237, 238, 239, 240, 241, 242, 243, 244], [0.2942, 0.4869, 0.5656, 0.3332, 0.3422, 0.5705, 0.642, 0.2807, 0.156, 0.09622, 0.106, 0.1593, 0.1622, 0.1549, 0.7321, 0.641, 0.7194, 0.6602, 0.7537, 0.7275, 0.772, 0.7268, 0.7463, 0.7512, 0.7316, 0.8245, 0.1199, 0.1558, 0.2093, 0.1641, 0.2092, 0.1526]): _vg.add([_i], _w, 'REPLACE')
_vg = ob_human_arms_model.vertex_groups.new(name='Pinky3.L')
for _i, _w in zip([111, 112, 113, 114, 115, 116, 128, 129, 132, 133, 227, 228, 229, 230, 232, 233, 234, 235, 236, 237, 238, 239, 240, 241, 242, 243, 244], [0.9956, 0.9871, 0.9872, 0.9964, 0.979, 0.9901, 0.5001, 0.4015, 0.3983, 0.3422, 0.009937, 0.03718, 0.02895, 0.02813, 0.01971, 0.1939, 0.2302, 0.196, 0.2076, 0.2065, 0.1422, 0.8758, 0.8365, 0.78, 0.8285, 0.7791, 0.8424]): _vg.add([_i], _w, 'REPLACE')
_vg = ob_human_arms_model.vertex_groups.new(name='Ring1.L')
for _i, _w in zip([72, 73, 78, 84, 85, 86, 87, 90, 91, 92, 135, 138, 140, 141, 197, 198, 199, 200, 201, 202, 203, 204, 205, 206, 207, 208, 223, 224], [0.09813, 0.08129, 0.003305, 0.6893, 0.5751, 0.09047, 0.05384, 0.02699, 0.09419, 0.05775, 0.4486, 0.4951, 0.3389, 0.4752, 0.6742, 0.7929, 0.7412, 0.7257, 0.6782, 0.8063, 0.1924, 0.2057, 0.09806, 0.1139, 0.1489, 0.1481, 0.05684, 0.08261]): _vg.add([_i], _w, 'REPLACE')
_vg = ob_human_arms_model.vertex_groups.new(name='Ring2.L')
for _i, _w in zip([135, 136, 137, 138, 139, 140, 141, 142, 197, 198, 199, 200, 201, 202, 203, 204, 205, 206, 207, 208, 209, 210, 211, 212, 213, 214, 215, 216, 217, 218, 219, 220], [0.5024, 0.5994, 0.5823, 0.4432, 0.3447, 0.6451, 0.5056, 0.5003, 0.2218, 0.1808, 0.2083, 0.1865, 0.2279, 0.1395, 0.7792, 0.7613, 0.8901, 0.8755, 0.8317, 0.8297, 0.8441, 0.8829, 0.8341, 0.8432, 0.8165, 0.8298, 0.2263, 0.1149, 0.2205, 0.1015, 0.1528, 0.1635]): _vg.add([_i], _w, 'REPLACE')
_vg = ob_human_arms_model.vertex_groups.new(name='Ring3.L')
for _i, _w in zip([105, 106, 107, 108, 109, 110, 136, 137, 139, 142, 209, 210, 211, 212, 213, 214, 215, 216, 217, 218, 219, 220], [0.9971, 0.9893, 0.992, 0.9901, 0.9818, 0.9989, 0.394, 0.4107, 0.6528, 0.4979, 0.1424, 0.112, 0.1519, 0.1513, 0.1747, 0.1613, 0.7713, 0.8845, 0.7769, 0.8976, 0.8457, 0.8351]): _vg.add([_i], _w, 'REPLACE')
_vg = ob_human_arms_model.vertex_groups.new(name='Middle1.L')
for _i, _w in zip([65, 66, 73, 74, 75, 77, 84, 85, 86, 87, 88, 89, 90, 91, 92, 122, 135, 143, 146, 148, 149, 152, 155, 156, 173, 174, 175, 176, 177, 178, 179, 180, 181, 182, 183, 184, 197, 200, 201, 202, 221], [0.01679, 0.0395, 0.1298, 0.1988, 0.09603, 0.01187, 0.05929, 0.09912, 0.666, 0.7818, 0.8076, 0.8133, 0.3632, 0.2564, 0.8722, 0.01848, 0.01327, 0.4987, 0.4922, 0.5048, 0.4992, 0.03404, 0.06322, 0.01845, 0.1902, 0.1877, 0.1118, 0.1546, 0.1454, 0.1093, 0.7895, 0.8914, 0.8181, 0.7947, 0.8311, 0.8797, 0.01808, 0.06527, 0.06803, 0.04363, 0.009253]): _vg.add([_i], _w, 'REPLACE')
_vg = ob_human_arms_model.vertex_groups.new(name='Middle2.L')
for _i, _w in zip([143, 144, 145, 146, 147, 148, 149, 150, 173, 174, 175, 176, 177, 178, 179, 180, 181, 182, 183, 184, 185, 186, 187, 188, 189, 190, 191, 192, 193, 194, 195, 196], [0.4915, 0.5295, 0.5964, 0.4981, 0.6535, 0.4921, 0.4965, 0.6432, 0.7981, 0.8017, 0.8835, 0.8356, 0.8442, 0.8858, 0.1971, 0.1036, 0.1528, 0.1926, 0.1499, 0.1112, 0.817, 0.8374, 0.8962, 0.8374, 0.8986, 0.835, 0.2262, 0.2032, 0.1615, 0.2474, 0.1696, 0.2044]): _vg.add([_i], _w, 'REPLACE')
_vg = ob_human_arms_model.vertex_groups.new(name='Middle3.L')
for _i, _w in zip([99, 100, 101, 102, 103, 104, 144, 145, 147, 150, 185, 186, 187, 188, 189, 190, 191, 192, 193, 194, 195, 196], [0.9871, 0.9808, 0.9953, 0.988, 0.9949, 0.9856, 0.4656, 0.3982, 0.3444, 0.3547, 0.1733, 0.1556, 0.09976, 0.153, 0.09705, 0.1582, 0.7719, 0.7954, 0.8378, 0.7505, 0.8296, 0.7942]): _vg.add([_i], _w, 'REPLACE')
_vg = ob_human_arms_model.vertex_groups.new(name='Index1.L')
for _i, _w in zip([67, 68, 69, 73, 75, 76, 77, 86, 88, 89, 90, 117, 120, 122, 125, 151, 152, 153, 154, 155, 156, 157, 158, 159, 160, 161, 162, 245], [0.099, 0.1052, 0.0682, 0.0499, 0.859, 0.9521, 0.894, 0.125, 0.1238, 0.1454, 0.5153, 0.6481, 0.5103, 0.5512, 0.6329, 0.7801, 0.8488, 0.8856, 0.8246, 0.7458, 0.7924, 0.1923, 0.2428, 0.206, 0.264, 0.2013, 0.2175, 0.008892]): _vg.add([_i], _w, 'REPLACE')
_vg = ob_human_arms_model.vertex_groups.new(name='Index2.L')
for _i, _w in zip([117, 118, 119, 120, 121, 122, 123, 124, 125, 126, 151, 152, 153, 154, 155, 156, 157, 158, 159, 160, 161, 162, 163, 164, 165, 166, 167, 168, 169, 170, 171, 172], [0.3433, 0.4913, 0.4933, 0.4695, 0.7565, 0.3996, 0.5541, 0.5973, 0.3409, 0.8114, 0.1989, 0.1047, 0.1075, 0.1606, 0.1807, 0.1612, 0.7942, 0.7299, 0.7733, 0.6982, 0.7788, 0.7541, 0.7615, 0.7596, 0.7473, 0.8236, 0.1494, 0.1973, 0.2649, 0.2215, 0.2256, 0.1997]): _vg.add([_i], _w, 'REPLACE')
_vg = ob_human_arms_model.vertex_groups.new(name='Index3.L')
for _i, _w in zip([93, 94, 95, 96, 97, 98, 118, 119, 121, 123, 124, 126, 163, 164, 165, 166, 167, 168, 169, 170, 171, 172], [0.9952, 0.9874, 0.9775, 0.9837, 0.9942, 0.9828, 0.5034, 0.4953, 0.226, 0.4305, 0.3944, 0.1764, 0.2122, 0.2207, 0.2307, 0.1608, 0.8485, 0.7986, 0.7282, 0.7735, 0.7693, 0.7969]): _vg.add([_i], _w, 'REPLACE')
_vg = ob_human_arms_model.vertex_groups.new(name='thumb1.L')
for _i, _w in zip([4, 21, 56, 58, 59, 60, 64, 65, 67, 68, 69, 71, 73, 77, 245, 246, 247, 248, 249, 254, 263, 264, 265, 266, 267, 268], [0.02372, 0.07315, 0.08416, 0.106, 0.7332, 0.4286, 0.01864, 0.1082, 0.102, 0.6945, 0.6084, 0.002976, 0.06578, 0.03446, 0.1204, 0.8129, 0.6693, 0.1271, 0.01564, 0.008634, 0.06199, 0.09098, 0.04752, 0.09385, 0.06117, 0.0544]): _vg.add([_i], _w, 'REPLACE')
_vg = ob_human_arms_model.vertex_groups.new(name='thumb2.L')
for _i, _w in zip([4, 56, 59, 60, 68, 69, 71, 79, 246, 247, 248, 253, 254, 257, 258, 259, 260, 261, 262, 263, 264, 265, 266, 267, 268], [0.001506, 0.05842, 0.08205, 0.3918, 0.07685, 0.09782, 0.6857, 0.6442, 0.07244, 0.149, 0.02256, 0.2915, 0.3656, 0.1365, 0.1408, 0.1339, 0.1784, 0.1123, 0.07603, 0.8334, 0.6635, 0.8187, 0.6247, 0.7219, 0.764]): _vg.add([_i], _w, 'REPLACE')
_vg = ob_human_arms_model.vertex_groups.new(name='thumb3.L')
for _i, _w in zip([69, 71, 79, 80, 81, 82, 83, 253, 254, 255, 256, 257, 258, 259, 260, 261, 262, 263, 264, 265, 266, 267, 268], [0.01364, 0.2818, 0.3223, 0.9921, 0.9909, 0.9887, 0.9896, 0.6835, 0.5965, 0.9927, 0.9936, 0.8403, 0.8331, 0.8587, 0.811, 0.8748, 0.9163, 0.09077, 0.2195, 0.1151, 0.2465, 0.2002, 0.1732]): _vg.add([_i], _w, 'REPLACE')
_vg = ob_human_arms_model.vertex_groups.new(name='Biceps.R')
_vg = ob_human_arms_model.vertex_groups.new(name='Arm.R')
_vg = ob_human_arms_model.vertex_groups.new(name='Hand.r')
_vg = ob_human_arms_model.vertex_groups.new(name='Pinky1.R')
_vg = ob_human_arms_model.vertex_groups.new(name='Pinky2.R')
_vg = ob_human_arms_model.vertex_groups.new(name='Pinky3.R')
_vg = ob_human_arms_model.vertex_groups.new(name='Ring1.R')
_vg = ob_human_arms_model.vertex_groups.new(name='Ring2.R')
_vg = ob_human_arms_model.vertex_groups.new(name='Ring3.R')
_vg = ob_human_arms_model.vertex_groups.new(name='Middle1.R')
_vg = ob_human_arms_model.vertex_groups.new(name='Middle2.R')
_vg = ob_human_arms_model.vertex_groups.new(name='Middle3.R')
_vg = ob_human_arms_model.vertex_groups.new(name='Index1.R')
_vg = ob_human_arms_model.vertex_groups.new(name='Index2.R')
_vg = ob_human_arms_model.vertex_groups.new(name='Index3.R')
_vg = ob_human_arms_model.vertex_groups.new(name='thumb1.R')
_vg = ob_human_arms_model.vertex_groups.new(name='thumb2.R')
_vg = ob_human_arms_model.vertex_groups.new(name='thumb3.R')
_m = ob_human_arms_model.modifiers.new('Mirror', 'MIRROR')
_m = ob_human_arms_model.modifiers.new('Armature', 'ARMATURE')
_m.object = ob_human_fps
ob_human_fps.location = (0.0, 0.0, 1.506)
ob_human_fps.show_in_front = True

# ---- collection membership
col_collection.objects.link(ob_scale_reference)
col_collection.objects.link(ob_human_arms_model)
col_collection.objects.link(ob_human_fps)

# ---- scene / render settings (as saved in the file)
scene.frame_start = 1; scene.frame_end = 250; scene.frame_set(159)
scene.render.engine = 'BLENDER_EEVEE_NEXT'
scene.cycles.use_denoising = False
scene.cycles.samples = 128
scene.cycles.sampling_pattern = 'TABULATED_SOBOL'
scene.cycles.use_adaptive_sampling = False
scene.cycles.use_light_tree = False
scene.view_settings.view_transform = 'Filmic'
bpy.context.view_layer.update()

# ---- added for rendering (the .blend has no active camera and no usable light): camera, sun
cam_auto = bpy.data.cameras.new('AutoCamera')
cam_auto.lens = 50.0
cam_auto.sensor_width = 36.0
cam_auto.clip_end = 1000.0
ob_auto_camera = bpy.data.objects.new('AutoCamera', cam_auto)
scene.collection.objects.link(ob_auto_camera)
ob_auto_camera.location = (3.02175, -4.50171, 3.83084)
ob_auto_camera.rotation_euler = (1.09748, -7.21219e-08, 0.694738)
scene.camera = ob_auto_camera
light_auto_sun = bpy.data.lights.new('AutoSun', 'SUN')
light_auto_sun.energy = 3.0
light_auto_sun.angle = 0.0523599
ob_auto_sun = bpy.data.objects.new('AutoSun', light_auto_sun)
scene.collection.objects.link(ob_auto_sun)
ob_auto_sun.rotation_euler = (0.872665, 0.174533, 0.523599)
bpy.context.view_layer.update()
